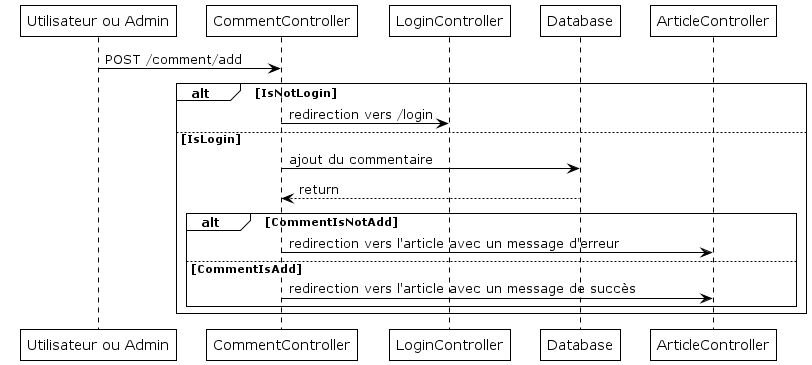

The diagram above was rendered by PlantUML. Its source (embedded in the PNG):
@startuml

!theme plain

Person as "Utilisateur ou Admin" -> CommentController : POST /comment/add

alt IsNotLogin
CommentController -> LoginController : redirection vers /login
else IsLogin
CommentController -> Database : ajout du commentaire
Database --> CommentController : return
    alt CommentIsNotAdd
    CommentController -> ArticleController : redirection vers l'article avec un message d'erreur
    else CommentIsAdd
    CommentController -> ArticleController : redirection vers l'article avec un message de succès
    end
end
@enduml